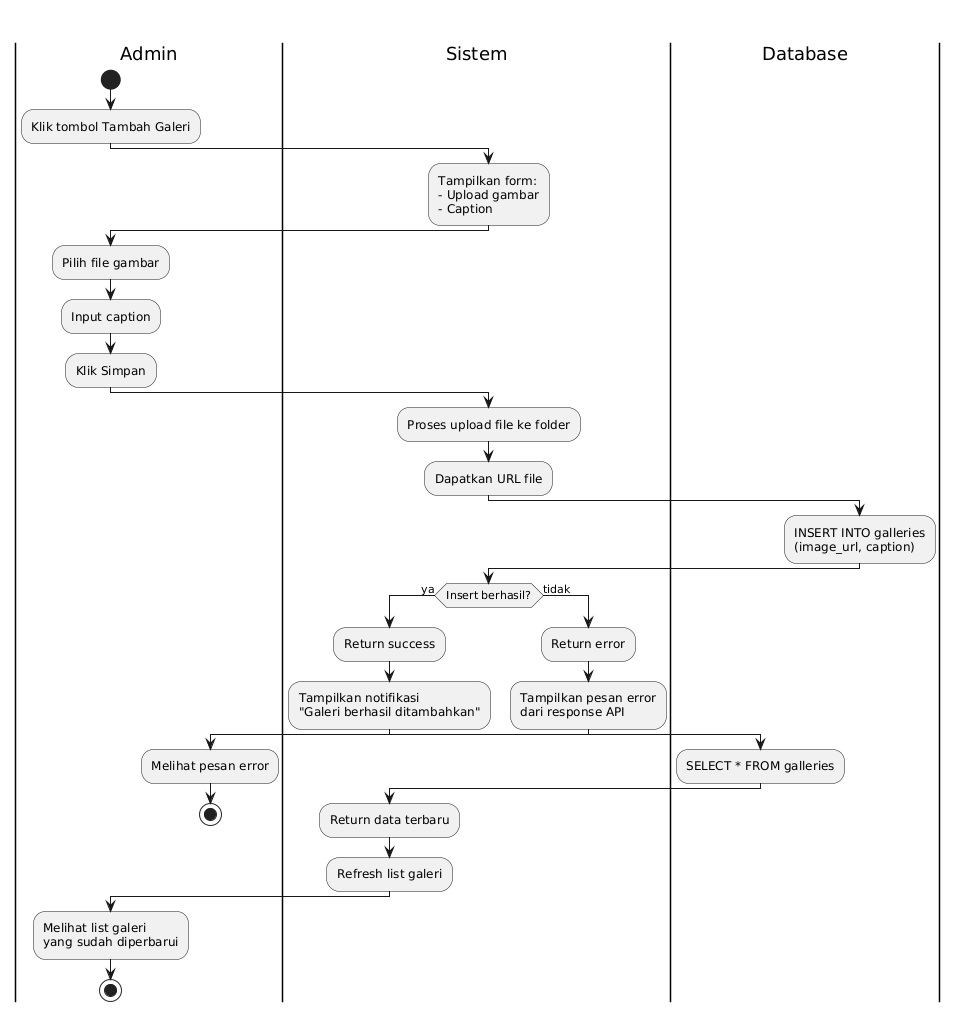

The diagram above was rendered by PlantUML. Its source (embedded in the PNG):
@startuml
title Activity Diagram - Admin Create Galeri

|Admin|
start
:Klik tombol Tambah Galeri;

|Sistem|
:Tampilkan form:
- Upload gambar
- Caption;

|Admin|
:Pilih file gambar;
:Input caption;
:Klik Simpan;

|Sistem|
:Proses upload file ke folder;
:Dapatkan URL file;

|Database|
:INSERT INTO galleries
(image_url, caption);

|Sistem|
if (Insert berhasil?) then (ya)
  :Return success;
  :Tampilkan notifikasi
  "Galeri berhasil ditambahkan";
  |Database|
  :SELECT * FROM galleries;
  |Sistem|
  :Return data terbaru;
  :Refresh list galeri;
else (tidak)
  :Return error;
  :Tampilkan pesan error
  dari response API;
  |Admin|
  :Melihat pesan error;
  stop
endif

|Admin|
:Melihat list galeri
yang sudah diperbarui;
stop
@enduml